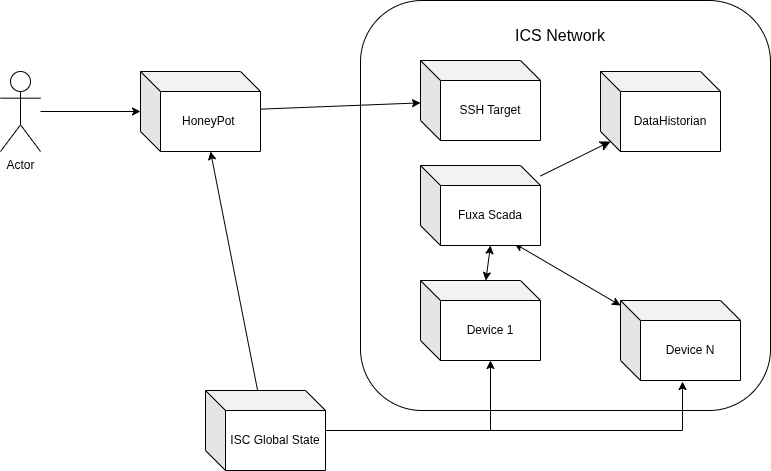

The diagram above was exported from draw.io. Its source (the exported page's mxGraphModel, read from the mxfile embedded in the PNG):
<mxGraphModel dx="1620" dy="817" grid="1" gridSize="10" guides="1" tooltips="1" connect="1" arrows="1" fold="1" page="1" pageScale="1" pageWidth="850" pageHeight="1100" math="0" shadow="0">
  <root>
    <mxCell id="0" />
    <mxCell id="1" parent="0" />
    <mxCell id="15GOPJd03RDlz9j1BVDq-2" value="" style="rounded=1;whiteSpace=wrap;html=1;" vertex="1" parent="1">
      <mxGeometry x="460" y="80" width="410" height="410" as="geometry" />
    </mxCell>
    <mxCell id="wkl0QAfsaVRswETvs0_9-21" value="" style="rounded=0;orthogonalLoop=1;jettySize=auto;html=1;" parent="1" source="POhzx2CWgLimRFVLEVhc-2" target="wkl0QAfsaVRswETvs0_9-4" edge="1">
      <mxGeometry relative="1" as="geometry" />
    </mxCell>
    <mxCell id="POhzx2CWgLimRFVLEVhc-2" value="Actor" style="shape=umlActor;verticalLabelPosition=bottom;verticalAlign=top;html=1;outlineConnect=0;" parent="1" vertex="1">
      <mxGeometry x="100" y="151" width="40" height="80" as="geometry" />
    </mxCell>
    <mxCell id="wkl0QAfsaVRswETvs0_9-20" style="rounded=0;orthogonalLoop=1;jettySize=auto;html=1;" parent="1" source="wkl0QAfsaVRswETvs0_9-4" target="15GOPJd03RDlz9j1BVDq-6" edge="1">
      <mxGeometry relative="1" as="geometry">
        <mxPoint x="460" y="170" as="targetPoint" />
      </mxGeometry>
    </mxCell>
    <mxCell id="wkl0QAfsaVRswETvs0_9-4" value="HoneyPot&amp;nbsp;" style="shape=cube;whiteSpace=wrap;html=1;boundedLbl=1;backgroundOutline=1;darkOpacity=0.05;darkOpacity2=0.1;" parent="1" vertex="1">
      <mxGeometry x="240" y="151" width="120" height="80" as="geometry" />
    </mxCell>
    <mxCell id="wkl0QAfsaVRswETvs0_9-15" style="rounded=0;orthogonalLoop=1;jettySize=auto;html=1;startArrow=classic;startFill=1;entryX=0.783;entryY=0.975;entryDx=0;entryDy=0;entryPerimeter=0;" parent="1" source="wkl0QAfsaVRswETvs0_9-6" target="15GOPJd03RDlz9j1BVDq-8" edge="1">
      <mxGeometry relative="1" as="geometry">
        <mxPoint x="711" y="320" as="targetPoint" />
      </mxGeometry>
    </mxCell>
    <mxCell id="wkl0QAfsaVRswETvs0_9-6" value="Device N" style="shape=cube;whiteSpace=wrap;html=1;boundedLbl=1;backgroundOutline=1;darkOpacity=0.05;darkOpacity2=0.1;" parent="1" vertex="1">
      <mxGeometry x="720" y="380" width="120" height="80" as="geometry" />
    </mxCell>
    <mxCell id="wkl0QAfsaVRswETvs0_9-14" style="rounded=0;orthogonalLoop=1;jettySize=auto;html=1;startArrow=classic;startFill=1;entryX=0;entryY=0;entryDx=70;entryDy=80;entryPerimeter=0;" parent="1" source="wkl0QAfsaVRswETvs0_9-7" target="15GOPJd03RDlz9j1BVDq-8" edge="1">
      <mxGeometry relative="1" as="geometry">
        <mxPoint x="667.5" y="320" as="targetPoint" />
      </mxGeometry>
    </mxCell>
    <mxCell id="wkl0QAfsaVRswETvs0_9-7" value="Device 1" style="shape=cube;whiteSpace=wrap;html=1;boundedLbl=1;backgroundOutline=1;darkOpacity=0.05;darkOpacity2=0.1;" parent="1" vertex="1">
      <mxGeometry x="520" y="360" width="120" height="80" as="geometry" />
    </mxCell>
    <mxCell id="wkl0QAfsaVRswETvs0_9-16" value="ISC Global State" style="shape=cube;whiteSpace=wrap;html=1;boundedLbl=1;backgroundOutline=1;darkOpacity=0.05;darkOpacity2=0.1;" parent="1" vertex="1">
      <mxGeometry x="305" y="470" width="120" height="80" as="geometry" />
    </mxCell>
    <mxCell id="wkl0QAfsaVRswETvs0_9-18" style="edgeStyle=orthogonalEdgeStyle;rounded=0;orthogonalLoop=1;jettySize=auto;html=1;entryX=0.517;entryY=1.013;entryDx=0;entryDy=0;entryPerimeter=0;" parent="1" source="wkl0QAfsaVRswETvs0_9-16" target="wkl0QAfsaVRswETvs0_9-6" edge="1">
      <mxGeometry relative="1" as="geometry" />
    </mxCell>
    <mxCell id="wkl0QAfsaVRswETvs0_9-19" style="edgeStyle=orthogonalEdgeStyle;rounded=0;orthogonalLoop=1;jettySize=auto;html=1;entryX=0;entryY=0;entryDx=70;entryDy=80;entryPerimeter=0;" parent="1" source="wkl0QAfsaVRswETvs0_9-16" target="wkl0QAfsaVRswETvs0_9-7" edge="1">
      <mxGeometry relative="1" as="geometry" />
    </mxCell>
    <mxCell id="wkl0QAfsaVRswETvs0_9-26" style="rounded=0;orthogonalLoop=1;jettySize=auto;html=1;entryX=0;entryY=0;entryDx=70;entryDy=80;entryPerimeter=0;" parent="1" source="wkl0QAfsaVRswETvs0_9-16" target="wkl0QAfsaVRswETvs0_9-4" edge="1">
      <mxGeometry relative="1" as="geometry">
        <mxPoint x="147.25" y="470.95000000000005" as="targetPoint" />
      </mxGeometry>
    </mxCell>
    <mxCell id="15GOPJd03RDlz9j1BVDq-3" value="DataHistorian" style="shape=cube;whiteSpace=wrap;html=1;boundedLbl=1;backgroundOutline=1;darkOpacity=0.05;darkOpacity2=0.1;" vertex="1" parent="1">
      <mxGeometry x="700" y="151" width="120" height="80" as="geometry" />
    </mxCell>
    <mxCell id="15GOPJd03RDlz9j1BVDq-5" style="edgeStyle=none;curved=1;rounded=0;orthogonalLoop=1;jettySize=auto;html=1;entryX=0;entryY=0;entryDx=10;entryDy=70;entryPerimeter=0;fontSize=12;startSize=8;endSize=8;" edge="1" parent="1" source="15GOPJd03RDlz9j1BVDq-8" target="15GOPJd03RDlz9j1BVDq-3">
      <mxGeometry relative="1" as="geometry">
        <mxPoint x="710" y="260" as="sourcePoint" />
      </mxGeometry>
    </mxCell>
    <mxCell id="15GOPJd03RDlz9j1BVDq-6" value="SSH Target" style="shape=cube;whiteSpace=wrap;html=1;boundedLbl=1;backgroundOutline=1;darkOpacity=0.05;darkOpacity2=0.1;" vertex="1" parent="1">
      <mxGeometry x="520" y="140" width="120" height="80" as="geometry" />
    </mxCell>
    <mxCell id="15GOPJd03RDlz9j1BVDq-7" value="ICS Network" style="text;strokeColor=none;fillColor=none;html=1;align=center;verticalAlign=middle;whiteSpace=wrap;rounded=0;fontSize=16;" vertex="1" parent="1">
      <mxGeometry x="570" y="100" width="180" height="30" as="geometry" />
    </mxCell>
    <mxCell id="15GOPJd03RDlz9j1BVDq-8" value="Fuxa Scada" style="shape=cube;whiteSpace=wrap;html=1;boundedLbl=1;backgroundOutline=1;darkOpacity=0.05;darkOpacity2=0.1;" vertex="1" parent="1">
      <mxGeometry x="520" y="245" width="120" height="80" as="geometry" />
    </mxCell>
  </root>
</mxGraphModel>